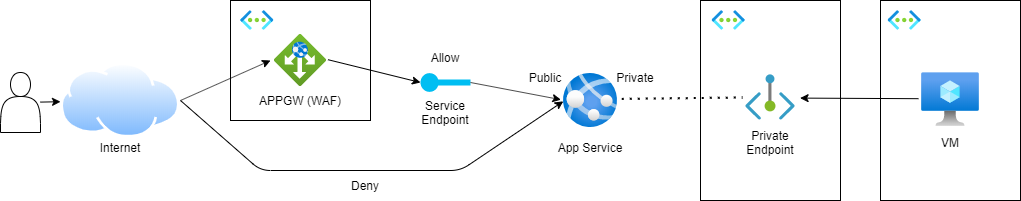

The diagram above was exported from draw.io. Its source (the exported page's mxGraphModel, read from the mxfile embedded in the PNG):
<mxGraphModel dx="834" dy="571" grid="1" gridSize="10" guides="1" tooltips="1" connect="1" arrows="1" fold="1" page="1" pageScale="1" pageWidth="827" pageHeight="1169" math="0" shadow="0">
  <root>
    <mxCell id="0" />
    <mxCell id="1" parent="0" />
    <mxCell id="4" value="" style="rounded=0;whiteSpace=wrap;html=1;" parent="1" vertex="1">
      <mxGeometry x="250" y="160" width="140" height="120" as="geometry" />
    </mxCell>
    <mxCell id="8" value="" style="edgeStyle=none;html=1;" edge="1" parent="1" source="5" target="6">
      <mxGeometry relative="1" as="geometry" />
    </mxCell>
    <mxCell id="5" value="" style="shape=actor;whiteSpace=wrap;html=1;" vertex="1" parent="1">
      <mxGeometry x="20" y="232" width="40" height="60" as="geometry" />
    </mxCell>
    <mxCell id="6" value="" style="aspect=fixed;perimeter=ellipsePerimeter;html=1;align=center;shadow=0;dashed=0;spacingTop=3;image;image=img/lib/active_directory/internet_cloud.svg;" vertex="1" parent="1">
      <mxGeometry x="80" y="222.2" width="120" height="75.6" as="geometry" />
    </mxCell>
    <mxCell id="10" value="" style="aspect=fixed;html=1;points=[];align=center;image;fontSize=12;image=img/lib/azure2/networking/Application_Gateways.svg;" vertex="1" parent="1">
      <mxGeometry x="294" y="194" width="52" height="52" as="geometry" />
    </mxCell>
    <mxCell id="11" value="" style="aspect=fixed;html=1;points=[];align=center;image;fontSize=12;image=img/lib/azure2/networking/Virtual_Networks.svg;" vertex="1" parent="1">
      <mxGeometry x="260" y="170" width="33.5" height="20" as="geometry" />
    </mxCell>
    <mxCell id="12" value="Internet" style="text;html=1;strokeColor=none;fillColor=none;align=center;verticalAlign=middle;whiteSpace=wrap;rounded=0;" vertex="1" parent="1">
      <mxGeometry x="110" y="292" width="60" height="30" as="geometry" />
    </mxCell>
    <mxCell id="13" value="Public" style="text;html=1;strokeColor=none;fillColor=none;align=center;verticalAlign=middle;whiteSpace=wrap;rounded=0;" vertex="1" parent="1">
      <mxGeometry x="520" y="222.2" width="90" height="30" as="geometry" />
    </mxCell>
    <mxCell id="14" value="" style="aspect=fixed;html=1;points=[];align=center;image;fontSize=12;image=img/lib/azure2/app_services/App_Services.svg;" vertex="1" parent="1">
      <mxGeometry x="583" y="233" width="54" height="54" as="geometry" />
    </mxCell>
    <mxCell id="15" value="APPGW (WAF)" style="text;html=1;strokeColor=none;fillColor=none;align=center;verticalAlign=middle;whiteSpace=wrap;rounded=0;" vertex="1" parent="1">
      <mxGeometry x="275" y="245" width="90" height="30" as="geometry" />
    </mxCell>
    <mxCell id="17" value="" style="endArrow=classic;html=1;exitX=1;exitY=0.5;exitDx=0;exitDy=0;entryX=-0.077;entryY=0.5;entryDx=0;entryDy=0;entryPerimeter=0;" edge="1" parent="1" source="6" target="10">
      <mxGeometry width="50" height="50" relative="1" as="geometry">
        <mxPoint x="250" y="360" as="sourcePoint" />
        <mxPoint x="300" y="310" as="targetPoint" />
      </mxGeometry>
    </mxCell>
    <mxCell id="20" value="Service Endpoint" style="text;html=1;strokeColor=none;fillColor=none;align=center;verticalAlign=middle;whiteSpace=wrap;rounded=0;" vertex="1" parent="1">
      <mxGeometry x="420" y="257" width="90" height="30" as="geometry" />
    </mxCell>
    <mxCell id="21" value="" style="verticalLabelPosition=bottom;html=1;verticalAlign=top;align=center;strokeColor=none;fillColor=#00BEF2;shape=mxgraph.azure.service_endpoint;" vertex="1" parent="1">
      <mxGeometry x="440" y="232" width="50" height="20" as="geometry" />
    </mxCell>
    <mxCell id="23" value="Allow" style="text;html=1;strokeColor=none;fillColor=none;align=center;verticalAlign=middle;whiteSpace=wrap;rounded=0;" vertex="1" parent="1">
      <mxGeometry x="420" y="202" width="90" height="30" as="geometry" />
    </mxCell>
    <mxCell id="24" value="" style="endArrow=classic;html=1;exitX=1.031;exitY=0.485;exitDx=0;exitDy=0;entryX=0;entryY=0.5;entryDx=0;entryDy=0;entryPerimeter=0;exitPerimeter=0;" edge="1" parent="1" source="10" target="21">
      <mxGeometry width="50" height="50" relative="1" as="geometry">
        <mxPoint x="209.99999999999955" y="270" as="sourcePoint" />
        <mxPoint x="299.9960000000001" y="230" as="targetPoint" />
      </mxGeometry>
    </mxCell>
    <mxCell id="25" value="" style="endArrow=classic;html=1;exitX=1;exitY=0.5;exitDx=0;exitDy=0;entryX=-0.048;entryY=0.485;entryDx=0;entryDy=0;entryPerimeter=0;exitPerimeter=0;" edge="1" parent="1" source="21" target="14">
      <mxGeometry width="50" height="50" relative="1" as="geometry">
        <mxPoint x="510.00200000000007" y="260.61" as="sourcePoint" />
        <mxPoint x="602.39" y="283.39" as="targetPoint" />
      </mxGeometry>
    </mxCell>
    <mxCell id="27" value="" style="endArrow=classic;html=1;exitX=1;exitY=0.5;exitDx=0;exitDy=0;entryX=-0.004;entryY=0.515;entryDx=0;entryDy=0;entryPerimeter=0;" edge="1" parent="1" source="6" target="14">
      <mxGeometry width="50" height="50" relative="1" as="geometry">
        <mxPoint x="260.00200000000007" y="322" as="sourcePoint" />
        <mxPoint x="352.39" y="344.78" as="targetPoint" />
        <Array as="points">
          <mxPoint x="280" y="330" />
          <mxPoint x="480" y="330" />
        </Array>
      </mxGeometry>
    </mxCell>
    <mxCell id="28" value="Deny" style="text;html=1;strokeColor=none;fillColor=none;align=center;verticalAlign=middle;whiteSpace=wrap;rounded=0;" vertex="1" parent="1">
      <mxGeometry x="340" y="330" width="90" height="30" as="geometry" />
    </mxCell>
    <mxCell id="30" value="" style="rounded=0;whiteSpace=wrap;html=1;" vertex="1" parent="1">
      <mxGeometry x="720" y="160" width="140" height="200" as="geometry" />
    </mxCell>
    <mxCell id="31" value="" style="aspect=fixed;html=1;points=[];align=center;image;fontSize=12;image=img/lib/azure2/networking/Private_Endpoint.svg;" vertex="1" parent="1">
      <mxGeometry x="764.91" y="234" width="50.18" height="46" as="geometry" />
    </mxCell>
    <mxCell id="32" value="" style="endArrow=none;dashed=1;html=1;dashPattern=1 3;strokeWidth=2;exitX=1.078;exitY=0.47;exitDx=0;exitDy=0;exitPerimeter=0;entryX=-0.058;entryY=0.5;entryDx=0;entryDy=0;entryPerimeter=0;" edge="1" parent="1" source="14" target="31">
      <mxGeometry width="50" height="50" relative="1" as="geometry">
        <mxPoint x="760" y="450" as="sourcePoint" />
        <mxPoint x="810" y="400" as="targetPoint" />
      </mxGeometry>
    </mxCell>
    <mxCell id="33" value="Private Endpoint" style="text;html=1;strokeColor=none;fillColor=none;align=center;verticalAlign=middle;whiteSpace=wrap;rounded=0;" vertex="1" parent="1">
      <mxGeometry x="745" y="287" width="90" height="30" as="geometry" />
    </mxCell>
    <mxCell id="35" value="App Service" style="text;html=1;strokeColor=none;fillColor=none;align=center;verticalAlign=middle;whiteSpace=wrap;rounded=0;" vertex="1" parent="1">
      <mxGeometry x="565" y="292" width="90" height="30" as="geometry" />
    </mxCell>
    <mxCell id="36" value="Private" style="text;html=1;strokeColor=none;fillColor=none;align=center;verticalAlign=middle;whiteSpace=wrap;rounded=0;" vertex="1" parent="1">
      <mxGeometry x="610" y="222.2" width="90" height="30" as="geometry" />
    </mxCell>
    <mxCell id="37" value="" style="rounded=0;whiteSpace=wrap;html=1;" vertex="1" parent="1">
      <mxGeometry x="900" y="160" width="140" height="200" as="geometry" />
    </mxCell>
    <mxCell id="38" value="" style="aspect=fixed;html=1;points=[];align=center;image;fontSize=12;image=img/lib/azure2/compute/Virtual_Machine.svg;" vertex="1" parent="1">
      <mxGeometry x="940.89" y="232" width="58.22" height="54" as="geometry" />
    </mxCell>
    <mxCell id="39" value="" style="endArrow=classic;html=1;exitX=-0.05;exitY=0.485;exitDx=0;exitDy=0;entryX=1.09;entryY=0.513;entryDx=0;entryDy=0;entryPerimeter=0;exitPerimeter=0;" edge="1" parent="1" source="38" target="31">
      <mxGeometry width="50" height="50" relative="1" as="geometry">
        <mxPoint x="900.0020000000001" y="322" as="sourcePoint" />
        <mxPoint x="992.39" y="344.78" as="targetPoint" />
      </mxGeometry>
    </mxCell>
    <mxCell id="40" value="VM" style="text;html=1;strokeColor=none;fillColor=none;align=center;verticalAlign=middle;whiteSpace=wrap;rounded=0;" vertex="1" parent="1">
      <mxGeometry x="925" y="287" width="90" height="30" as="geometry" />
    </mxCell>
    <mxCell id="42" value="" style="aspect=fixed;html=1;points=[];align=center;image;fontSize=12;image=img/lib/azure2/networking/Virtual_Networks.svg;" vertex="1" parent="1">
      <mxGeometry x="731.41" y="170" width="33.5" height="20" as="geometry" />
    </mxCell>
    <mxCell id="43" value="" style="aspect=fixed;html=1;points=[];align=center;image;fontSize=12;image=img/lib/azure2/networking/Virtual_Networks.svg;" vertex="1" parent="1">
      <mxGeometry x="907.39" y="170" width="33.5" height="20" as="geometry" />
    </mxCell>
  </root>
</mxGraphModel>